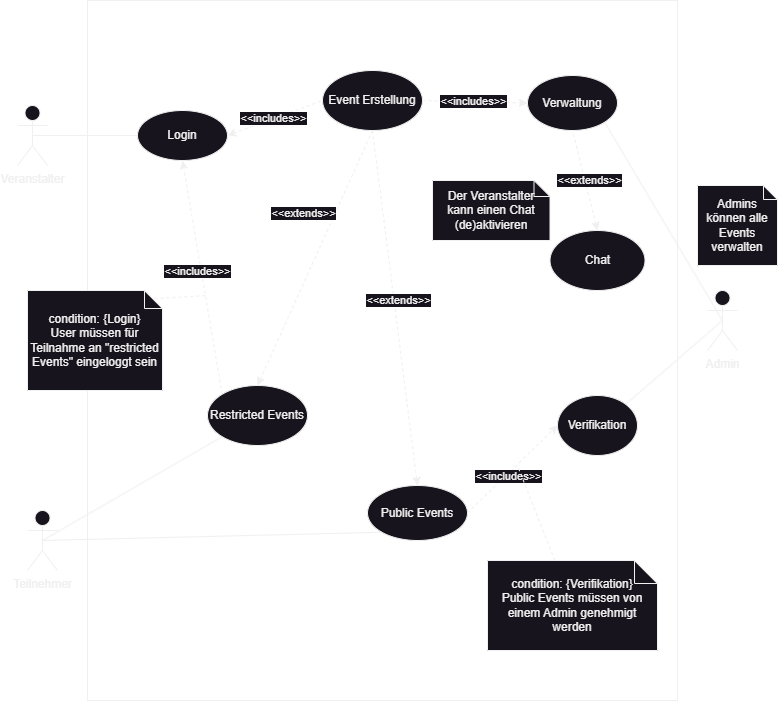

The diagram above was exported from draw.io. Its source (the exported page's mxGraphModel, read from the mxfile embedded in the PNG):
<mxGraphModel dx="1434" dy="836" grid="1" gridSize="10" guides="1" tooltips="1" connect="1" arrows="1" fold="1" page="1" pageScale="1" pageWidth="850" pageHeight="1100" math="0" shadow="0">
  <root>
    <mxCell id="0" />
    <mxCell id="1" parent="0" />
    <mxCell id="wh1Z7aZpzC3Twl2P7DZ3-27" value="" style="rounded=0;whiteSpace=wrap;html=1;fillColor=none;" parent="1" vertex="1">
      <mxGeometry x="140" y="110" width="590" height="700" as="geometry" />
    </mxCell>
    <mxCell id="QacIF-P1qp6n-M4HJPPx-1" value="Veranstalter" style="shape=umlActor;verticalLabelPosition=bottom;verticalAlign=top;html=1;outlineConnect=0;" parent="1" vertex="1">
      <mxGeometry x="70" y="215" width="30" height="60" as="geometry" />
    </mxCell>
    <mxCell id="QacIF-P1qp6n-M4HJPPx-2" value="Teilnehmer" style="shape=umlActor;verticalLabelPosition=bottom;verticalAlign=top;html=1;outlineConnect=0;" parent="1" vertex="1">
      <mxGeometry x="80" y="620" width="30" height="60" as="geometry" />
    </mxCell>
    <mxCell id="QacIF-P1qp6n-M4HJPPx-3" value="Admin" style="shape=umlActor;verticalLabelPosition=bottom;verticalAlign=top;html=1;outlineConnect=0;" parent="1" vertex="1">
      <mxGeometry x="760" y="400" width="30" height="60" as="geometry" />
    </mxCell>
    <mxCell id="QacIF-P1qp6n-M4HJPPx-5" value="Login" style="ellipse;whiteSpace=wrap;html=1;" parent="1" vertex="1">
      <mxGeometry x="190" y="220" width="90" height="50" as="geometry" />
    </mxCell>
    <mxCell id="wh1Z7aZpzC3Twl2P7DZ3-11" style="rounded=0;orthogonalLoop=1;jettySize=auto;html=1;exitX=0;exitY=0;exitDx=0;exitDy=0;entryX=0.5;entryY=1;entryDx=0;entryDy=0;dashed=1;" parent="1" source="QacIF-P1qp6n-M4HJPPx-6" target="QacIF-P1qp6n-M4HJPPx-5" edge="1">
      <mxGeometry relative="1" as="geometry" />
    </mxCell>
    <mxCell id="wh1Z7aZpzC3Twl2P7DZ3-12" value="&amp;lt;&amp;lt;includes&amp;gt;&amp;gt;" style="edgeLabel;html=1;align=center;verticalAlign=middle;resizable=0;points=[];" parent="wh1Z7aZpzC3Twl2P7DZ3-11" vertex="1" connectable="0">
      <mxGeometry x="0.0641" y="4" relative="1" as="geometry">
        <mxPoint as="offset" />
      </mxGeometry>
    </mxCell>
    <mxCell id="QacIF-P1qp6n-M4HJPPx-6" value="Restricted Events" style="ellipse;whiteSpace=wrap;html=1;" parent="1" vertex="1">
      <mxGeometry x="260" y="495" width="100" height="60" as="geometry" />
    </mxCell>
    <mxCell id="QacIF-P1qp6n-M4HJPPx-7" value="Public Events" style="ellipse;whiteSpace=wrap;html=1;" parent="1" vertex="1">
      <mxGeometry x="420" y="595" width="100" height="55" as="geometry" />
    </mxCell>
    <mxCell id="QacIF-P1qp6n-M4HJPPx-8" value="Verifikation" style="ellipse;whiteSpace=wrap;html=1;" parent="1" vertex="1">
      <mxGeometry x="610" y="505" width="80" height="60" as="geometry" />
    </mxCell>
    <mxCell id="QacIF-P1qp6n-M4HJPPx-9" value="Chat" style="ellipse;whiteSpace=wrap;html=1;" parent="1" vertex="1">
      <mxGeometry x="602.5" y="340" width="95" height="60" as="geometry" />
    </mxCell>
    <mxCell id="QacIF-P1qp6n-M4HJPPx-10" value="Verwaltung" style="ellipse;whiteSpace=wrap;html=1;" parent="1" vertex="1">
      <mxGeometry x="580" y="185" width="90" height="55" as="geometry" />
    </mxCell>
    <mxCell id="QacIF-P1qp6n-M4HJPPx-11" value="" style="endArrow=none;dashed=1;html=1;rounded=0;entryX=0;entryY=0.5;entryDx=0;entryDy=0;exitX=1;exitY=0.5;exitDx=0;exitDy=0;strokeColor=default;startArrow=classic;startFill=1;" parent="1" source="QacIF-P1qp6n-M4HJPPx-5" target="wh1Z7aZpzC3Twl2P7DZ3-6" edge="1">
      <mxGeometry width="50" height="50" relative="1" as="geometry">
        <mxPoint x="360" y="515" as="sourcePoint" />
        <mxPoint x="410" y="465" as="targetPoint" />
      </mxGeometry>
    </mxCell>
    <mxCell id="wh1Z7aZpzC3Twl2P7DZ3-1" value="&amp;lt;&amp;lt;includes&amp;gt;&amp;gt;" style="edgeLabel;html=1;align=center;verticalAlign=middle;resizable=0;points=[];" parent="QacIF-P1qp6n-M4HJPPx-11" vertex="1" connectable="0">
      <mxGeometry x="-0.0244" y="1" relative="1" as="geometry">
        <mxPoint as="offset" />
      </mxGeometry>
    </mxCell>
    <mxCell id="QacIF-P1qp6n-M4HJPPx-12" value="" style="endArrow=classic;dashed=1;html=1;rounded=0;entryX=0.5;entryY=0;entryDx=0;entryDy=0;exitX=0.5;exitY=1;exitDx=0;exitDy=0;endFill=1;startArrow=none;startFill=0;" parent="1" source="wh1Z7aZpzC3Twl2P7DZ3-6" target="QacIF-P1qp6n-M4HJPPx-7" edge="1">
      <mxGeometry width="50" height="50" relative="1" as="geometry">
        <mxPoint x="360" y="515" as="sourcePoint" />
        <mxPoint x="410" y="465" as="targetPoint" />
      </mxGeometry>
    </mxCell>
    <mxCell id="wh1Z7aZpzC3Twl2P7DZ3-3" value="&amp;lt;&amp;lt;extends&amp;gt;&amp;gt;" style="edgeLabel;html=1;align=center;verticalAlign=middle;resizable=0;points=[];" parent="QacIF-P1qp6n-M4HJPPx-12" vertex="1" connectable="0">
      <mxGeometry x="-0.05" y="4" relative="1" as="geometry">
        <mxPoint y="1" as="offset" />
      </mxGeometry>
    </mxCell>
    <mxCell id="QacIF-P1qp6n-M4HJPPx-14" value="" style="endArrow=classic;dashed=1;html=1;rounded=0;entryX=0;entryY=0.5;entryDx=0;entryDy=0;exitX=1;exitY=0.5;exitDx=0;exitDy=0;endFill=1;" parent="1" source="QacIF-P1qp6n-M4HJPPx-7" target="QacIF-P1qp6n-M4HJPPx-8" edge="1">
      <mxGeometry width="50" height="50" relative="1" as="geometry">
        <mxPoint x="360" y="515" as="sourcePoint" />
        <mxPoint x="410" y="465" as="targetPoint" />
      </mxGeometry>
    </mxCell>
    <mxCell id="wh1Z7aZpzC3Twl2P7DZ3-5" value="&amp;lt;&amp;lt;includes&amp;gt;&amp;gt;" style="edgeLabel;html=1;align=center;verticalAlign=middle;resizable=0;points=[];" parent="QacIF-P1qp6n-M4HJPPx-14" vertex="1" connectable="0">
      <mxGeometry x="-0.1205" y="-2" relative="1" as="geometry">
        <mxPoint as="offset" />
      </mxGeometry>
    </mxCell>
    <mxCell id="QacIF-P1qp6n-M4HJPPx-15" value="" style="endArrow=classic;dashed=1;html=1;rounded=0;exitX=0.5;exitY=1;exitDx=0;exitDy=0;startArrow=none;startFill=0;endFill=1;" parent="1" source="wh1Z7aZpzC3Twl2P7DZ3-6" edge="1">
      <mxGeometry width="50" height="50" relative="1" as="geometry">
        <mxPoint x="360" y="515" as="sourcePoint" />
        <mxPoint x="310" y="495" as="targetPoint" />
      </mxGeometry>
    </mxCell>
    <mxCell id="wh1Z7aZpzC3Twl2P7DZ3-4" value="&amp;lt;&amp;lt;extends&amp;gt;&amp;gt;" style="edgeLabel;html=1;align=center;verticalAlign=middle;resizable=0;points=[];" parent="QacIF-P1qp6n-M4HJPPx-15" vertex="1" connectable="0">
      <mxGeometry x="0.0248" y="1" relative="1" as="geometry">
        <mxPoint x="-12" y="-48" as="offset" />
      </mxGeometry>
    </mxCell>
    <mxCell id="QacIF-P1qp6n-M4HJPPx-16" value="" style="endArrow=none;html=1;rounded=0;entryX=0.5;entryY=0.5;entryDx=0;entryDy=0;entryPerimeter=0;exitX=1;exitY=1;exitDx=0;exitDy=0;" parent="1" source="QacIF-P1qp6n-M4HJPPx-10" target="QacIF-P1qp6n-M4HJPPx-3" edge="1">
      <mxGeometry width="50" height="50" relative="1" as="geometry">
        <mxPoint x="360" y="515" as="sourcePoint" />
        <mxPoint x="410" y="465" as="targetPoint" />
        <Array as="points" />
      </mxGeometry>
    </mxCell>
    <mxCell id="QacIF-P1qp6n-M4HJPPx-17" value="" style="endArrow=none;html=1;rounded=0;entryX=0.5;entryY=0.5;entryDx=0;entryDy=0;entryPerimeter=0;exitX=1;exitY=0;exitDx=0;exitDy=0;" parent="1" source="QacIF-P1qp6n-M4HJPPx-8" target="QacIF-P1qp6n-M4HJPPx-3" edge="1">
      <mxGeometry width="50" height="50" relative="1" as="geometry">
        <mxPoint x="360" y="515" as="sourcePoint" />
        <mxPoint x="410" y="465" as="targetPoint" />
      </mxGeometry>
    </mxCell>
    <mxCell id="QacIF-P1qp6n-M4HJPPx-19" value="" style="endArrow=none;html=1;rounded=0;entryX=0;entryY=0.5;entryDx=0;entryDy=0;exitX=0.5;exitY=0.5;exitDx=0;exitDy=0;exitPerimeter=0;" parent="1" source="QacIF-P1qp6n-M4HJPPx-1" target="QacIF-P1qp6n-M4HJPPx-5" edge="1">
      <mxGeometry width="50" height="50" relative="1" as="geometry">
        <mxPoint x="360" y="515" as="sourcePoint" />
        <mxPoint x="410" y="465" as="targetPoint" />
      </mxGeometry>
    </mxCell>
    <mxCell id="QacIF-P1qp6n-M4HJPPx-20" value="" style="endArrow=none;html=1;rounded=0;exitX=0.5;exitY=0.5;exitDx=0;exitDy=0;exitPerimeter=0;entryX=0;entryY=1;entryDx=0;entryDy=0;" parent="1" source="QacIF-P1qp6n-M4HJPPx-2" target="QacIF-P1qp6n-M4HJPPx-7" edge="1">
      <mxGeometry width="50" height="50" relative="1" as="geometry">
        <mxPoint x="360" y="515" as="sourcePoint" />
        <mxPoint x="410" y="465" as="targetPoint" />
      </mxGeometry>
    </mxCell>
    <mxCell id="QacIF-P1qp6n-M4HJPPx-21" value="" style="endArrow=none;html=1;rounded=0;exitX=0.5;exitY=0.5;exitDx=0;exitDy=0;exitPerimeter=0;entryX=0;entryY=1;entryDx=0;entryDy=0;" parent="1" source="QacIF-P1qp6n-M4HJPPx-2" target="QacIF-P1qp6n-M4HJPPx-6" edge="1">
      <mxGeometry width="50" height="50" relative="1" as="geometry">
        <mxPoint x="360" y="515" as="sourcePoint" />
        <mxPoint x="410" y="465" as="targetPoint" />
      </mxGeometry>
    </mxCell>
    <mxCell id="QacIF-P1qp6n-M4HJPPx-23" value="" style="endArrow=none;dashed=1;html=1;rounded=0;entryX=0.5;entryY=1;entryDx=0;entryDy=0;exitX=0.5;exitY=0;exitDx=0;exitDy=0;endFill=0;startArrow=classic;startFill=1;" parent="1" source="QacIF-P1qp6n-M4HJPPx-9" target="QacIF-P1qp6n-M4HJPPx-10" edge="1">
      <mxGeometry width="50" height="50" relative="1" as="geometry">
        <mxPoint x="360" y="515" as="sourcePoint" />
        <mxPoint x="410" y="465" as="targetPoint" />
      </mxGeometry>
    </mxCell>
    <mxCell id="wh1Z7aZpzC3Twl2P7DZ3-2" value="&amp;lt;&amp;lt;extends&amp;gt;&amp;gt;" style="edgeLabel;html=1;align=center;verticalAlign=middle;resizable=0;points=[];" parent="QacIF-P1qp6n-M4HJPPx-23" vertex="1" connectable="0">
      <mxGeometry x="-0.1941" y="-2" relative="1" as="geometry">
        <mxPoint y="-9" as="offset" />
      </mxGeometry>
    </mxCell>
    <mxCell id="wh1Z7aZpzC3Twl2P7DZ3-7" style="rounded=0;orthogonalLoop=1;jettySize=auto;html=1;exitX=1;exitY=0.5;exitDx=0;exitDy=0;entryX=0;entryY=0.5;entryDx=0;entryDy=0;dashed=1;" parent="1" source="wh1Z7aZpzC3Twl2P7DZ3-6" target="QacIF-P1qp6n-M4HJPPx-10" edge="1">
      <mxGeometry relative="1" as="geometry" />
    </mxCell>
    <mxCell id="wh1Z7aZpzC3Twl2P7DZ3-8" value="&amp;lt;&amp;lt;includes&amp;gt;&amp;gt;" style="edgeLabel;html=1;align=center;verticalAlign=middle;resizable=0;points=[];" parent="wh1Z7aZpzC3Twl2P7DZ3-7" vertex="1" connectable="0">
      <mxGeometry x="-0.0529" y="1" relative="1" as="geometry">
        <mxPoint as="offset" />
      </mxGeometry>
    </mxCell>
    <mxCell id="wh1Z7aZpzC3Twl2P7DZ3-6" value="Event Erstellung" style="ellipse;whiteSpace=wrap;html=1;" parent="1" vertex="1">
      <mxGeometry x="375" y="180" width="100" height="60" as="geometry" />
    </mxCell>
    <mxCell id="wh1Z7aZpzC3Twl2P7DZ3-21" style="rounded=0;orthogonalLoop=1;jettySize=auto;html=1;dashed=1;endArrow=none;endFill=0;" parent="1" edge="1">
      <mxGeometry relative="1" as="geometry">
        <mxPoint x="260" y="405" as="targetPoint" />
        <mxPoint x="165" y="410.8461538461538" as="sourcePoint" />
      </mxGeometry>
    </mxCell>
    <mxCell id="wh1Z7aZpzC3Twl2P7DZ3-14" value="condition: {Login}&lt;br&gt;User müssen für Teilnahme an &quot;restricted Events&quot; eingeloggt sein" style="shape=note;whiteSpace=wrap;html=1;backgroundOutline=1;darkOpacity=0.05;size=18;" parent="1" vertex="1">
      <mxGeometry x="80" y="400" width="135" height="100" as="geometry" />
    </mxCell>
    <mxCell id="wh1Z7aZpzC3Twl2P7DZ3-23" style="rounded=0;orthogonalLoop=1;jettySize=auto;html=1;endArrow=none;endFill=0;dashed=1;" parent="1" source="wh1Z7aZpzC3Twl2P7DZ3-22" edge="1">
      <mxGeometry relative="1" as="geometry">
        <mxPoint x="570" y="575" as="targetPoint" />
      </mxGeometry>
    </mxCell>
    <mxCell id="wh1Z7aZpzC3Twl2P7DZ3-22" value="condition: {Verifikation}&lt;br&gt;Public Events müssen von einem Admin genehmigt werden" style="shape=note;whiteSpace=wrap;html=1;backgroundOutline=1;darkOpacity=0.05;size=23;" parent="1" vertex="1">
      <mxGeometry x="540" y="670" width="170" height="90" as="geometry" />
    </mxCell>
    <mxCell id="wh1Z7aZpzC3Twl2P7DZ3-24" value="Admins können alle Events verwalten" style="shape=note;whiteSpace=wrap;html=1;backgroundOutline=1;darkOpacity=0.05;size=14;" parent="1" vertex="1">
      <mxGeometry x="750" y="295" width="80" height="80" as="geometry" />
    </mxCell>
    <mxCell id="wh1Z7aZpzC3Twl2P7DZ3-29" value="Der Veranstalter kann einen Chat (de)aktivieren" style="shape=note;whiteSpace=wrap;html=1;backgroundOutline=1;darkOpacity=0.05;size=16;" parent="1" vertex="1">
      <mxGeometry x="485" y="290" width="117.5" height="60" as="geometry" />
    </mxCell>
  </root>
</mxGraphModel>